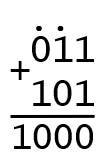

The diagram above was exported from draw.io. Its source (the exported page's mxGraphModel, read from the mxfile embedded in the PNG):
<mxGraphModel dx="1434" dy="726" grid="1" gridSize="10" guides="1" tooltips="1" connect="1" arrows="1" fold="1" page="1" pageScale="1" pageWidth="1169" pageHeight="827" math="0" shadow="0">
  <root>
    <mxCell id="0" />
    <mxCell id="1" parent="0" />
    <mxCell id="2" value="&lt;div style=&quot;font-size: 36px;&quot;&gt;&amp;nbsp;011&lt;/div&gt;&lt;div style=&quot;font-size: 36px;&quot;&gt;&amp;nbsp;101&lt;/div&gt;&lt;div style=&quot;font-size: 35px;&quot;&gt;1000&lt;br style=&quot;font-size: 36px;&quot;&gt;&lt;/div&gt;" style="text;html=1;strokeColor=none;fillColor=none;align=right;verticalAlign=middle;whiteSpace=wrap;rounded=0;fontFamily=Lucida Console;fontSize=36;spacing=0;fontColor=#000000;" vertex="1" parent="1">
      <mxGeometry x="450" y="403" width="95" height="120" as="geometry" />
    </mxCell>
    <mxCell id="3" value="&lt;font style=&quot;font-size: 36px;&quot;&gt;..&amp;nbsp; &lt;br&gt;&lt;/font&gt;" style="text;whiteSpace=wrap;html=1;fontFamily=Courier New;fontSize=36;align=right;fontColor=#000000;spacingTop=-29;" vertex="1" parent="1">
      <mxGeometry x="465" y="390" width="80" height="10" as="geometry" />
    </mxCell>
    <mxCell id="4" value="" style="endArrow=none;html=1;rounded=0;strokeWidth=3;fontColor=#000000;strokeColor=#000000;entryX=0.991;entryY=0.674;entryDx=0;entryDy=0;entryPerimeter=0;" edge="1" target="2" parent="1">
      <mxGeometry width="50" height="50" relative="1" as="geometry">
        <mxPoint x="460" y="484" as="sourcePoint" />
        <mxPoint x="540" y="484" as="targetPoint" />
      </mxGeometry>
    </mxCell>
    <mxCell id="5" value="&lt;font style=&quot;font-size: 36px;&quot; face=&quot;Lucida Console&quot;&gt;+&lt;/font&gt;" style="text;html=1;strokeColor=none;fillColor=none;align=center;verticalAlign=middle;whiteSpace=wrap;rounded=0;fontColor=#000000;" vertex="1" parent="1">
      <mxGeometry x="456" y="422" width="28" height="30" as="geometry" />
    </mxCell>
  </root>
</mxGraphModel>